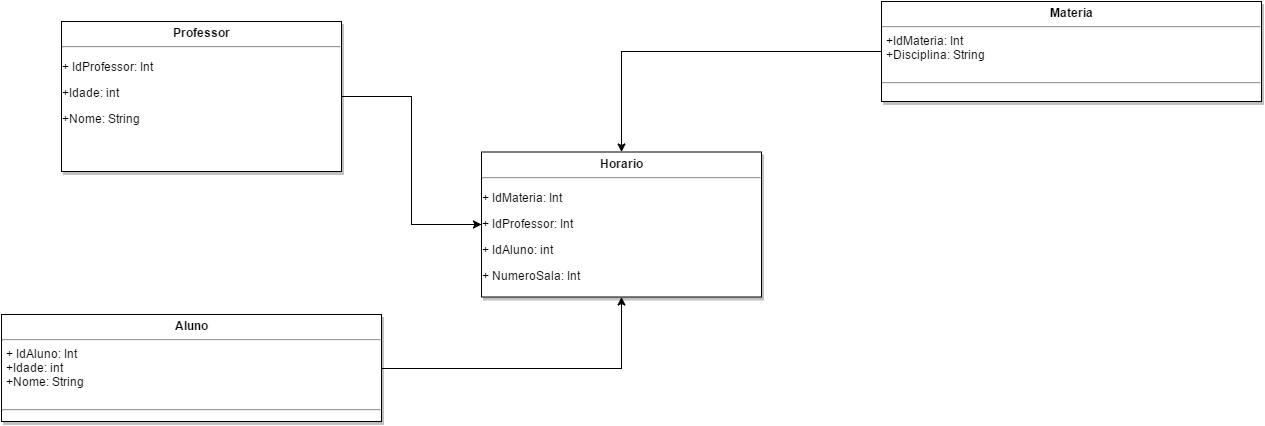

The diagram above was exported from draw.io. Its source (the exported page's mxGraphModel, read from the mxfile embedded in the PNG):
<mxGraphModel dx="1430" dy="1175" grid="1" gridSize="10" guides="1" tooltips="1" connect="1" arrows="1" fold="1" page="0" pageScale="1.5" pageWidth="826" pageHeight="1169" background="#ffffff" math="0" shadow="0">
  <root>
    <mxCell id="0" style=";html=1;" />
    <mxCell id="1" style=";html=1;" parent="0" />
    <mxCell id="48d7b9659f4cc8af-81" style="edgeStyle=orthogonalEdgeStyle;rounded=0;html=1;jettySize=auto;orthogonalLoop=1;" edge="1" parent="1" source="45" target="72">
      <mxGeometry relative="1" as="geometry" />
    </mxCell>
    <mxCell id="45" value="&lt;p style=&quot;margin: 0px ; margin-top: 4px ; text-align: center&quot;&gt;&lt;strong&gt;Professor&lt;/strong&gt;&lt;/p&gt;&lt;hr&gt;&lt;p&gt;+ IdProfessor: Int&lt;/p&gt;&lt;p&gt;&lt;span&gt;+Idade: int&lt;/span&gt;&lt;/p&gt;&lt;p&gt;+Nome: String&lt;br&gt;&lt;br&gt;&lt;/p&gt;&lt;p&gt;&lt;br&gt;&lt;/p&gt;" style="shadow=1;fillColor=#FFFFFF;gradientColor=none;verticalAlign=top;align=left;overflow=fill;fontSize=12;fontFamily=Helvetica;html=1" parent="1" vertex="1">
      <mxGeometry x="150" y="-110" width="280" height="150" as="geometry" />
    </mxCell>
    <mxCell id="48d7b9659f4cc8af-82" style="edgeStyle=orthogonalEdgeStyle;rounded=0;html=1;jettySize=auto;orthogonalLoop=1;" edge="1" parent="1" source="47" target="72">
      <mxGeometry relative="1" as="geometry" />
    </mxCell>
    <mxCell id="47" value="&lt;p style=&quot;margin: 0px ; margin-top: 4px ; text-align: center&quot;&gt;&lt;strong&gt;Aluno&lt;/strong&gt;&lt;/p&gt;&lt;hr&gt;&lt;p style=&quot;margin: 0px ; margin-left: 4px&quot;&gt;+ IdAluno: Int&lt;br&gt;&lt;/p&gt;&lt;p style=&quot;margin: 0px ; margin-left: 4px&quot;&gt;+Idade: int&lt;/p&gt;&lt;p style=&quot;margin: 0px ; margin-left: 4px&quot;&gt;+Nome: String&lt;br&gt;&lt;/p&gt;&lt;p style=&quot;margin: 0px ; margin-left: 4px&quot;&gt;&lt;br&gt;&lt;/p&gt;&lt;hr&gt;&lt;p style=&quot;margin: 0px ; margin-left: 4px&quot;&gt;&lt;br&gt;&lt;/p&gt;" style="shadow=1;fillColor=#FFFFFF;gradientColor=none;verticalAlign=top;align=left;overflow=fill;fontSize=12;fontFamily=Helvetica;html=1" parent="1" vertex="1">
      <mxGeometry x="90" y="183" width="380" height="107" as="geometry" />
    </mxCell>
    <mxCell id="48d7b9659f4cc8af-83" style="edgeStyle=orthogonalEdgeStyle;rounded=0;html=1;jettySize=auto;orthogonalLoop=1;" edge="1" parent="1" source="65" target="72">
      <mxGeometry relative="1" as="geometry" />
    </mxCell>
    <mxCell id="65" value="&lt;p style=&quot;margin: 0px ; margin-top: 4px ; text-align: center&quot;&gt;&lt;strong&gt;Materia&lt;/strong&gt;&lt;/p&gt;&lt;hr&gt;&lt;p style=&quot;margin: 0px ; margin-left: 4px&quot;&gt;+IdMateria: Int&lt;br&gt;+Disciplina: String&lt;br&gt;&lt;br&gt;&lt;/p&gt;&lt;hr&gt;&lt;p style=&quot;margin: 0px ; margin-left: 4px&quot;&gt;&lt;br&gt;&lt;/p&gt;" style="shadow=1;fillColor=#FFFFFF;gradientColor=none;verticalAlign=top;align=left;overflow=fill;fontSize=12;fontFamily=Helvetica;html=1" parent="1" vertex="1">
      <mxGeometry x="970" y="-130" width="380" height="100" as="geometry" />
    </mxCell>
    <mxCell id="72" value="&lt;p style=&quot;margin: 0px ; margin-top: 4px ; text-align: center&quot;&gt;&lt;strong&gt;Horario&lt;/strong&gt;&lt;/p&gt;&lt;hr&gt;&lt;p&gt;+ IdMateria: Int&lt;/p&gt;&lt;p&gt;+ IdProfessor: Int&lt;/p&gt;&lt;p&gt;+ IdAluno: int&lt;/p&gt;&lt;p&gt;+ NumeroSala: Int&lt;/p&gt;" style="shadow=1;fillColor=#FFFFFF;gradientColor=none;verticalAlign=top;align=left;overflow=fill;fontSize=12;fontFamily=Helvetica;html=1" parent="1" vertex="1">
      <mxGeometry x="570" y="20.5" width="280" height="145" as="geometry" />
    </mxCell>
  </root>
</mxGraphModel>